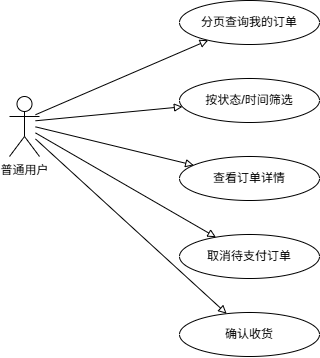

The diagram above was exported from draw.io. Its source (the exported page's mxGraphModel, read from the mxfile embedded in the PNG):
<mxGraphModel dx="1193" dy="767" grid="1" gridSize="10" guides="1" tooltips="1" connect="1" arrows="1" fold="1" page="1" pageScale="1" pageWidth="700" pageHeight="480" math="0" shadow="0">
  <root>
    <mxCell id="0" />
    <mxCell id="1" parent="0" />
    <mxCell id="102" parent="1" style="ellipse;whiteSpace=wrap;html=1;verticalAlign=middle;fontSize=12;" value="分页查询我的订单" vertex="1">
      <mxGeometry height="44" width="140" x="240" y="30" as="geometry" />
    </mxCell>
    <mxCell id="103" parent="1" style="ellipse;whiteSpace=wrap;html=1;verticalAlign=middle;fontSize=12;" value="按状态/时间筛选" vertex="1">
      <mxGeometry height="44" width="140" x="240" y="108" as="geometry" />
    </mxCell>
    <mxCell id="104" parent="1" style="ellipse;whiteSpace=wrap;html=1;verticalAlign=middle;fontSize=12;" value="查看订单详情" vertex="1">
      <mxGeometry height="44" width="140" x="240" y="186" as="geometry" />
    </mxCell>
    <mxCell id="105" parent="1" style="ellipse;whiteSpace=wrap;html=1;verticalAlign=middle;fontSize=12;" value="取消待支付订单" vertex="1">
      <mxGeometry height="44" width="140" x="240" y="264" as="geometry" />
    </mxCell>
    <mxCell id="106" parent="1" style="ellipse;whiteSpace=wrap;html=1;verticalAlign=middle;fontSize=12;" value="确认收货" vertex="1">
      <mxGeometry height="44" width="140" x="240" y="342" as="geometry" />
    </mxCell>
    <mxCell id="107" edge="1" parent="1" style="endArrow=block;endFill=0;" target="102" value="">
      <mxGeometry relative="1" as="geometry">
        <mxPoint x="96" y="144.24137931034488" as="sourcePoint" />
      </mxGeometry>
    </mxCell>
    <mxCell id="108" edge="1" parent="1" style="endArrow=block;endFill=0;" target="103" value="">
      <mxGeometry relative="1" as="geometry">
        <mxPoint x="96" y="150.29310344827582" as="sourcePoint" />
      </mxGeometry>
    </mxCell>
    <mxCell id="109" edge="1" parent="1" style="endArrow=block;endFill=0;" target="104" value="">
      <mxGeometry relative="1" as="geometry">
        <mxPoint x="96" y="156.34482758620686" as="sourcePoint" />
      </mxGeometry>
    </mxCell>
    <mxCell id="110" edge="1" parent="1" style="endArrow=block;endFill=0;" target="105" value="">
      <mxGeometry relative="1" as="geometry">
        <mxPoint x="96" y="162.3965517241379" as="sourcePoint" />
      </mxGeometry>
    </mxCell>
    <mxCell id="111" edge="1" parent="1" style="endArrow=block;endFill=0;" target="106" value="">
      <mxGeometry relative="1" as="geometry">
        <mxPoint x="96" y="168.44827586206895" as="sourcePoint" />
      </mxGeometry>
    </mxCell>
    <mxCell id="DNNrEUFbhpP0gA8tloxf-111" parent="1" style="shape=umlActor;verticalLabelPosition=bottom;verticalAlign=top;html=1;outlineConnect=0;" value="普通用户" vertex="1">
      <mxGeometry height="60" width="30" x="70" y="126" as="geometry" />
    </mxCell>
  </root>
</mxGraphModel>